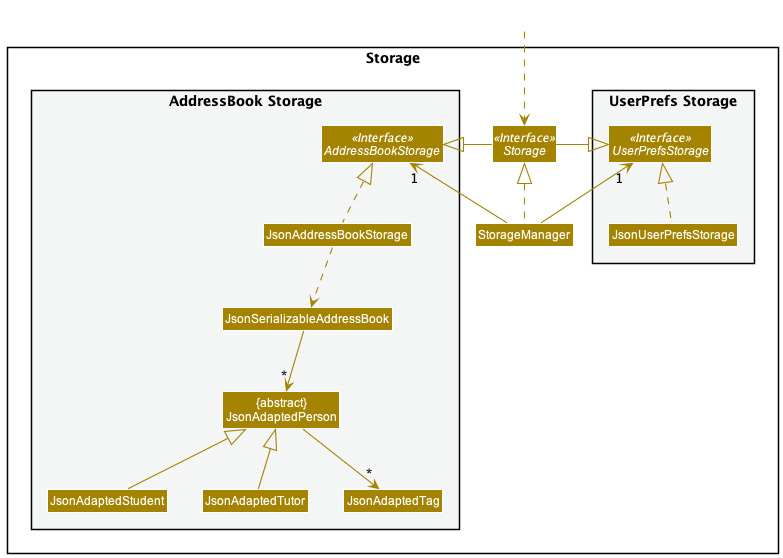

The diagram above was rendered by PlantUML. Its source (embedded in the PNG):
@startuml
!include style.puml
skinparam arrowThickness 1.1
skinparam arrowColor STORAGE_COLOR
skinparam classBackgroundColor STORAGE_COLOR

package Storage{

package "UserPrefs Storage" #F4F6F6{
Interface UserPrefsStorage <<Interface>>
Class JsonUserPrefsStorage
}

Interface Storage <<Interface>>
Class StorageManager

package "AddressBook Storage" #F4F6F6{
Interface AddressBookStorage <<Interface>>
Class JsonAddressBookStorage
Class JsonSerializableAddressBook
Class "{abstract}\nJsonAdaptedPerson" as Person
Class JsonAdaptedStudent extends Person
Class JsonAdaptedTutor extends Person
Class JsonAdaptedTag
}

}

Class HiddenOutside #FFFFFF
HiddenOutside ..> Storage

StorageManager .up.|> Storage
StorageManager -up-> "1" UserPrefsStorage
StorageManager -up-> "1" AddressBookStorage

Storage -left-|> UserPrefsStorage
Storage -right-|> AddressBookStorage

JsonUserPrefsStorage .up.|> UserPrefsStorage
JsonAddressBookStorage .up.|> AddressBookStorage
JsonAddressBookStorage ..> JsonSerializableAddressBook
JsonSerializableAddressBook --> "*" Person
Person --> "*" JsonAdaptedTag

@enduml